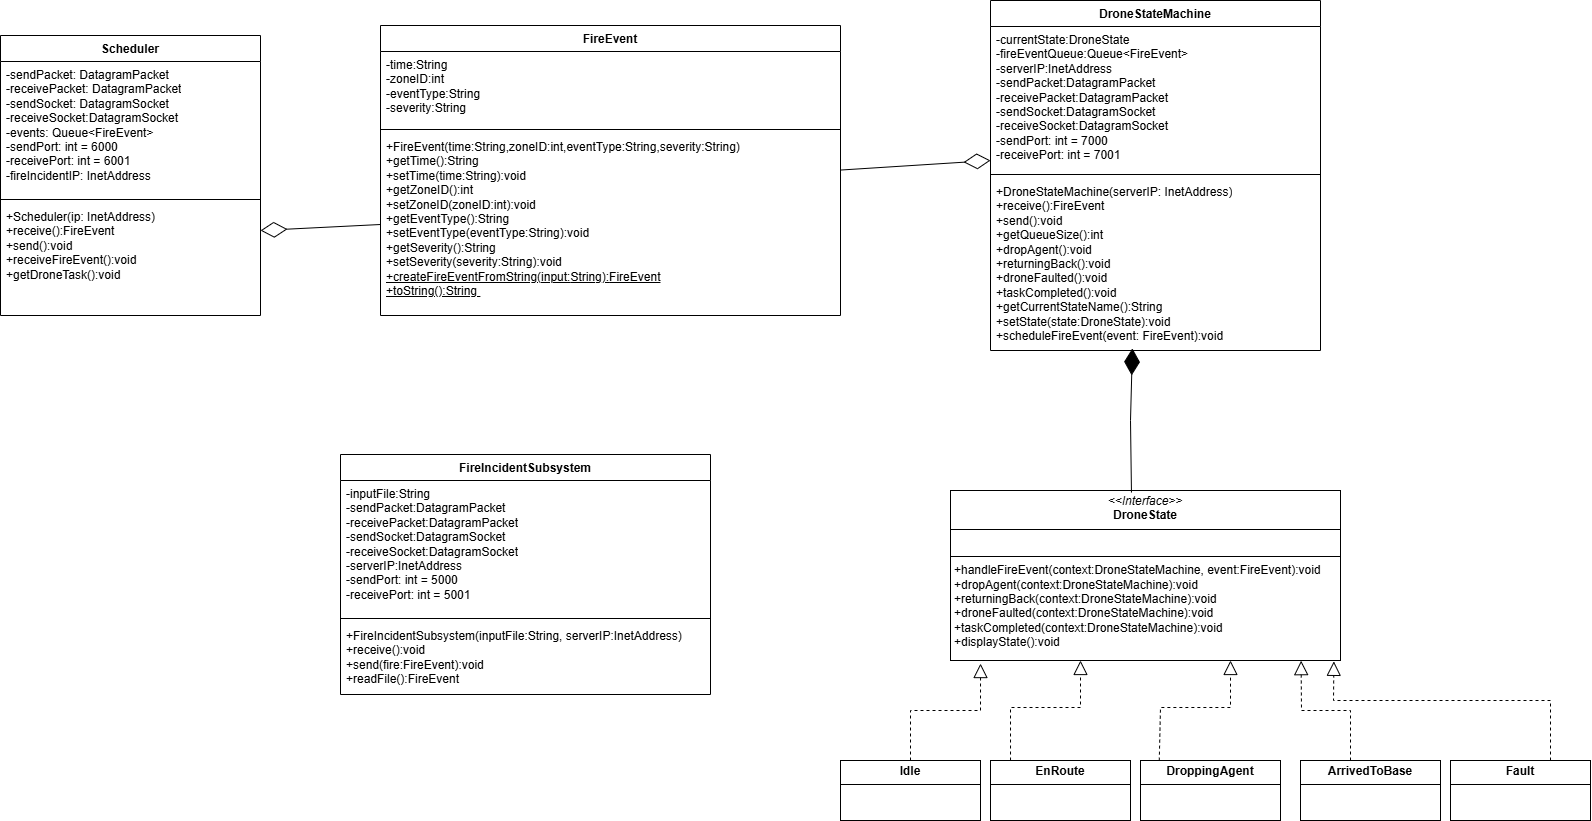

The diagram above was exported from draw.io. Its source (the exported page's mxGraphModel, read from the mxfile embedded in the PNG):
<mxGraphModel dx="2573" dy="720" grid="1" gridSize="10" guides="1" tooltips="1" connect="1" arrows="1" fold="1" page="1" pageScale="1" pageWidth="850" pageHeight="1100" math="0" shadow="0">
  <root>
    <mxCell id="0" />
    <mxCell id="1" parent="0" />
    <mxCell id="ugcLSlrVtUDC2Tnwtphp-1" value="Scheduler" style="swimlane;fontStyle=1;align=center;verticalAlign=top;childLayout=stackLayout;horizontal=1;startSize=26;horizontalStack=0;resizeParent=1;resizeParentMax=0;resizeLast=0;collapsible=1;marginBottom=0;whiteSpace=wrap;html=1;" vertex="1" parent="1">
      <mxGeometry x="-280" y="45" width="260" height="280" as="geometry" />
    </mxCell>
    <mxCell id="ugcLSlrVtUDC2Tnwtphp-2" value="-sendPacket: DatagramPacket&lt;div&gt;-receivePacket: DatagramPacket&lt;/div&gt;&lt;div&gt;-sendSocket: DatagramSocket&lt;/div&gt;&lt;div&gt;-receiveSocket:DatagramSocket&lt;/div&gt;&lt;div&gt;-events: Queue&amp;lt;FireEvent&amp;gt;&lt;/div&gt;&lt;div&gt;-sendPort: int = 6000&lt;/div&gt;&lt;div&gt;-receivePort: int = 6001&lt;/div&gt;&lt;div&gt;-fireIncidentIP: InetAddress&lt;/div&gt;&lt;div&gt;&lt;br&gt;&lt;/div&gt;&lt;div&gt;&lt;br&gt;&lt;/div&gt;" style="text;strokeColor=none;fillColor=none;align=left;verticalAlign=top;spacingLeft=4;spacingRight=4;overflow=hidden;rotatable=0;points=[[0,0.5],[1,0.5]];portConstraint=eastwest;whiteSpace=wrap;html=1;" vertex="1" parent="ugcLSlrVtUDC2Tnwtphp-1">
      <mxGeometry y="26" width="260" height="134" as="geometry" />
    </mxCell>
    <mxCell id="ugcLSlrVtUDC2Tnwtphp-3" value="" style="line;strokeWidth=1;fillColor=none;align=left;verticalAlign=middle;spacingTop=-1;spacingLeft=3;spacingRight=3;rotatable=0;labelPosition=right;points=[];portConstraint=eastwest;strokeColor=inherit;" vertex="1" parent="ugcLSlrVtUDC2Tnwtphp-1">
      <mxGeometry y="160" width="260" height="8" as="geometry" />
    </mxCell>
    <mxCell id="ugcLSlrVtUDC2Tnwtphp-4" value="+Scheduler(ip: InetAddress)&lt;div&gt;+receive():FireEvent&lt;/div&gt;&lt;div&gt;+send():void&lt;/div&gt;&lt;div&gt;+receiveFireEvent():void&lt;/div&gt;&lt;div&gt;+getDroneTask():void&lt;/div&gt;&lt;div&gt;&lt;br&gt;&lt;/div&gt;" style="text;strokeColor=none;fillColor=none;align=left;verticalAlign=top;spacingLeft=4;spacingRight=4;overflow=hidden;rotatable=0;points=[[0,0.5],[1,0.5]];portConstraint=eastwest;whiteSpace=wrap;html=1;" vertex="1" parent="ugcLSlrVtUDC2Tnwtphp-1">
      <mxGeometry y="168" width="260" height="112" as="geometry" />
    </mxCell>
    <mxCell id="ugcLSlrVtUDC2Tnwtphp-5" value="DroneStateMachine" style="swimlane;fontStyle=1;align=center;verticalAlign=top;childLayout=stackLayout;horizontal=1;startSize=26;horizontalStack=0;resizeParent=1;resizeParentMax=0;resizeLast=0;collapsible=1;marginBottom=0;whiteSpace=wrap;html=1;" vertex="1" parent="1">
      <mxGeometry x="710" y="10" width="330" height="350" as="geometry" />
    </mxCell>
    <mxCell id="ugcLSlrVtUDC2Tnwtphp-6" value="-currentState:DroneState&lt;div&gt;-fireEventQueue:Queue&amp;lt;FireEvent&amp;gt;&lt;/div&gt;&lt;div&gt;-serverIP:InetAddress&lt;/div&gt;&lt;div&gt;-sendPacket:DatagramPacket&lt;/div&gt;&lt;div&gt;-receivePacket:DatagramPacket&lt;/div&gt;&lt;div&gt;-sendSocket:DatagramSocket&lt;/div&gt;&lt;div&gt;-receiveSocket:DatagramSocket&lt;/div&gt;&lt;div&gt;-sendPort: int = 7000&lt;/div&gt;&lt;div&gt;-receivePort: int = 7001&lt;/div&gt;&lt;div&gt;&lt;br&gt;&lt;/div&gt;" style="text;strokeColor=none;fillColor=none;align=left;verticalAlign=top;spacingLeft=4;spacingRight=4;overflow=hidden;rotatable=0;points=[[0,0.5],[1,0.5]];portConstraint=eastwest;whiteSpace=wrap;html=1;" vertex="1" parent="ugcLSlrVtUDC2Tnwtphp-5">
      <mxGeometry y="26" width="330" height="144" as="geometry" />
    </mxCell>
    <mxCell id="ugcLSlrVtUDC2Tnwtphp-7" value="" style="line;strokeWidth=1;fillColor=none;align=left;verticalAlign=middle;spacingTop=-1;spacingLeft=3;spacingRight=3;rotatable=0;labelPosition=right;points=[];portConstraint=eastwest;strokeColor=inherit;" vertex="1" parent="ugcLSlrVtUDC2Tnwtphp-5">
      <mxGeometry y="170" width="330" height="8" as="geometry" />
    </mxCell>
    <mxCell id="ugcLSlrVtUDC2Tnwtphp-8" value="+DroneStateMachine(serverIP: InetAddress)&lt;div&gt;+receive():FireEvent&lt;/div&gt;&lt;div&gt;+send():void&lt;/div&gt;&lt;div&gt;+getQueueSize():int&lt;/div&gt;&lt;div&gt;+dropAgent():void&lt;/div&gt;&lt;div&gt;+returningBack():void&lt;/div&gt;&lt;div&gt;+droneFaulted():void&lt;/div&gt;&lt;div&gt;+taskCompleted():void&lt;/div&gt;&lt;div&gt;+getCurrentStateName():String&lt;/div&gt;&lt;div&gt;+setState(state:DroneState):void&lt;/div&gt;&lt;div&gt;+scheduleFireEvent(event: FireEvent):void&lt;/div&gt;" style="text;strokeColor=none;fillColor=none;align=left;verticalAlign=top;spacingLeft=4;spacingRight=4;overflow=hidden;rotatable=0;points=[[0,0.5],[1,0.5]];portConstraint=eastwest;whiteSpace=wrap;html=1;" vertex="1" parent="ugcLSlrVtUDC2Tnwtphp-5">
      <mxGeometry y="178" width="330" height="172" as="geometry" />
    </mxCell>
    <mxCell id="ugcLSlrVtUDC2Tnwtphp-9" value="FireIncidentSubsystem" style="swimlane;fontStyle=1;align=center;verticalAlign=top;childLayout=stackLayout;horizontal=1;startSize=26;horizontalStack=0;resizeParent=1;resizeParentMax=0;resizeLast=0;collapsible=1;marginBottom=0;whiteSpace=wrap;html=1;" vertex="1" parent="1">
      <mxGeometry x="60" y="464" width="370" height="240" as="geometry" />
    </mxCell>
    <mxCell id="ugcLSlrVtUDC2Tnwtphp-10" value="-inputFile:String&lt;div&gt;-sendPacket:DatagramPacket&lt;/div&gt;&lt;div&gt;-receivePacket:DatagramPacket&lt;/div&gt;&lt;div&gt;-sendSocket:DatagramSocket&lt;/div&gt;&lt;div&gt;-receiveSocket:DatagramSocket&lt;/div&gt;&lt;div&gt;-serverIP:InetAddress&lt;/div&gt;&lt;div&gt;-sendPort: int = 5000&lt;/div&gt;&lt;div&gt;-receivePort: int = 5001&lt;/div&gt;" style="text;strokeColor=none;fillColor=none;align=left;verticalAlign=top;spacingLeft=4;spacingRight=4;overflow=hidden;rotatable=0;points=[[0,0.5],[1,0.5]];portConstraint=eastwest;whiteSpace=wrap;html=1;" vertex="1" parent="ugcLSlrVtUDC2Tnwtphp-9">
      <mxGeometry y="26" width="370" height="134" as="geometry" />
    </mxCell>
    <mxCell id="ugcLSlrVtUDC2Tnwtphp-11" value="" style="line;strokeWidth=1;fillColor=none;align=left;verticalAlign=middle;spacingTop=-1;spacingLeft=3;spacingRight=3;rotatable=0;labelPosition=right;points=[];portConstraint=eastwest;strokeColor=inherit;" vertex="1" parent="ugcLSlrVtUDC2Tnwtphp-9">
      <mxGeometry y="160" width="370" height="8" as="geometry" />
    </mxCell>
    <mxCell id="ugcLSlrVtUDC2Tnwtphp-12" value="+FireIncidentSubsystem(inputFile:String, serverIP:InetAddress)&lt;div&gt;+receive():void&lt;/div&gt;&lt;div&gt;+send(fire:FireEvent):void&lt;/div&gt;&lt;div&gt;+readFile():FireEvent&lt;/div&gt;&lt;div&gt;&lt;br&gt;&lt;/div&gt;" style="text;strokeColor=none;fillColor=none;align=left;verticalAlign=top;spacingLeft=4;spacingRight=4;overflow=hidden;rotatable=0;points=[[0,0.5],[1,0.5]];portConstraint=eastwest;whiteSpace=wrap;html=1;" vertex="1" parent="ugcLSlrVtUDC2Tnwtphp-9">
      <mxGeometry y="168" width="370" height="72" as="geometry" />
    </mxCell>
    <mxCell id="ugcLSlrVtUDC2Tnwtphp-13" value="&lt;p style=&quot;margin:0px;margin-top:4px;text-align:center;&quot;&gt;&lt;i&gt;&amp;lt;&amp;lt;Interface&amp;gt;&amp;gt;&lt;/i&gt;&lt;br&gt;&lt;b&gt;DroneState&lt;/b&gt;&lt;/p&gt;&lt;hr size=&quot;1&quot; style=&quot;border-style:solid;&quot;&gt;&lt;p style=&quot;margin:0px;margin-left:4px;&quot;&gt;&lt;br&gt;&lt;/p&gt;&lt;hr size=&quot;1&quot; style=&quot;border-style:solid;&quot;&gt;&lt;p style=&quot;margin:0px;margin-left:4px;&quot;&gt;+handleFireEvent(context:DroneStateMachine, event:FireEvent):void&lt;/p&gt;&lt;p style=&quot;margin:0px;margin-left:4px;&quot;&gt;+dropAgent(&lt;span style=&quot;background-color: transparent; color: light-dark(rgb(0, 0, 0), rgb(255, 255, 255));&quot;&gt;context:DroneStateMachine):void&lt;/span&gt;&lt;/p&gt;&lt;p style=&quot;margin:0px;margin-left:4px;&quot;&gt;&lt;span style=&quot;background-color: transparent; color: light-dark(rgb(0, 0, 0), rgb(255, 255, 255));&quot;&gt;+returningBack(&lt;/span&gt;&lt;span style=&quot;background-color: transparent; color: light-dark(rgb(0, 0, 0), rgb(255, 255, 255));&quot;&gt;context:DroneStateMachine):void&lt;/span&gt;&lt;/p&gt;&lt;p style=&quot;margin:0px;margin-left:4px;&quot;&gt;&lt;span style=&quot;background-color: transparent; color: light-dark(rgb(0, 0, 0), rgb(255, 255, 255));&quot;&gt;+droneFaulted(&lt;/span&gt;&lt;span style=&quot;background-color: transparent; color: light-dark(rgb(0, 0, 0), rgb(255, 255, 255));&quot;&gt;context:DroneStateMachine):void&lt;/span&gt;&lt;/p&gt;&lt;p style=&quot;margin:0px;margin-left:4px;&quot;&gt;&lt;span style=&quot;background-color: transparent; color: light-dark(rgb(0, 0, 0), rgb(255, 255, 255));&quot;&gt;+taskCompleted(&lt;/span&gt;&lt;span style=&quot;background-color: transparent; color: light-dark(rgb(0, 0, 0), rgb(255, 255, 255));&quot;&gt;context:DroneStateMachine):void&lt;/span&gt;&lt;/p&gt;&lt;p style=&quot;margin:0px;margin-left:4px;&quot;&gt;&lt;span style=&quot;background-color: transparent; color: light-dark(rgb(0, 0, 0), rgb(255, 255, 255));&quot;&gt;+displayState():void&lt;/span&gt;&lt;/p&gt;" style="verticalAlign=top;align=left;overflow=fill;html=1;whiteSpace=wrap;" vertex="1" parent="1">
      <mxGeometry x="670" y="500" width="390" height="170" as="geometry" />
    </mxCell>
    <mxCell id="ugcLSlrVtUDC2Tnwtphp-14" value="&lt;p style=&quot;margin:0px;margin-top:4px;text-align:center;&quot;&gt;&lt;b&gt;Idle&lt;/b&gt;&lt;/p&gt;&lt;hr size=&quot;1&quot; style=&quot;border-style:solid;&quot;&gt;&lt;div style=&quot;height:2px;&quot;&gt;&lt;/div&gt;" style="verticalAlign=top;align=left;overflow=fill;html=1;whiteSpace=wrap;" vertex="1" parent="1">
      <mxGeometry x="560" y="770" width="140" height="60" as="geometry" />
    </mxCell>
    <mxCell id="ugcLSlrVtUDC2Tnwtphp-15" value="&lt;p style=&quot;margin:0px;margin-top:4px;text-align:center;&quot;&gt;&lt;b&gt;EnRoute&lt;/b&gt;&lt;/p&gt;&lt;hr size=&quot;1&quot; style=&quot;border-style:solid;&quot;&gt;&lt;div style=&quot;height:2px;&quot;&gt;&lt;/div&gt;" style="verticalAlign=top;align=left;overflow=fill;html=1;whiteSpace=wrap;" vertex="1" parent="1">
      <mxGeometry x="710" y="770" width="140" height="60" as="geometry" />
    </mxCell>
    <mxCell id="ugcLSlrVtUDC2Tnwtphp-16" value="&lt;p style=&quot;margin:0px;margin-top:4px;text-align:center;&quot;&gt;&lt;b&gt;DroppingAgent&lt;/b&gt;&lt;/p&gt;&lt;hr size=&quot;1&quot; style=&quot;border-style:solid;&quot;&gt;&lt;div style=&quot;height:2px;&quot;&gt;&lt;/div&gt;" style="verticalAlign=top;align=left;overflow=fill;html=1;whiteSpace=wrap;" vertex="1" parent="1">
      <mxGeometry x="860" y="770" width="140" height="60" as="geometry" />
    </mxCell>
    <mxCell id="ugcLSlrVtUDC2Tnwtphp-17" value="&lt;p style=&quot;margin:0px;margin-top:4px;text-align:center;&quot;&gt;&lt;b&gt;ArrivedToBase&lt;/b&gt;&lt;/p&gt;&lt;hr size=&quot;1&quot; style=&quot;border-style:solid;&quot;&gt;&lt;div style=&quot;height:2px;&quot;&gt;&lt;/div&gt;" style="verticalAlign=top;align=left;overflow=fill;html=1;whiteSpace=wrap;" vertex="1" parent="1">
      <mxGeometry x="1020" y="770" width="140" height="60" as="geometry" />
    </mxCell>
    <mxCell id="ugcLSlrVtUDC2Tnwtphp-18" value="&lt;p style=&quot;margin:0px;margin-top:4px;text-align:center;&quot;&gt;&lt;b&gt;Fault&lt;/b&gt;&lt;/p&gt;&lt;hr size=&quot;1&quot; style=&quot;border-style:solid;&quot;&gt;&lt;div style=&quot;height:2px;&quot;&gt;&lt;/div&gt;" style="verticalAlign=top;align=left;overflow=fill;html=1;whiteSpace=wrap;" vertex="1" parent="1">
      <mxGeometry x="1170" y="770" width="140" height="60" as="geometry" />
    </mxCell>
    <mxCell id="ugcLSlrVtUDC2Tnwtphp-20" value="" style="endArrow=block;dashed=1;endFill=0;endSize=12;html=1;rounded=0;exitX=0.5;exitY=0;exitDx=0;exitDy=0;entryX=0.077;entryY=1.018;entryDx=0;entryDy=0;entryPerimeter=0;" edge="1" parent="1" source="ugcLSlrVtUDC2Tnwtphp-14" target="ugcLSlrVtUDC2Tnwtphp-13">
      <mxGeometry width="160" relative="1" as="geometry">
        <mxPoint x="640" y="720" as="sourcePoint" />
        <mxPoint x="800" y="720" as="targetPoint" />
        <Array as="points">
          <mxPoint x="630" y="720" />
          <mxPoint x="700" y="720" />
        </Array>
      </mxGeometry>
    </mxCell>
    <mxCell id="ugcLSlrVtUDC2Tnwtphp-21" value="" style="endArrow=block;dashed=1;endFill=0;endSize=12;html=1;rounded=0;exitX=0.143;exitY=0;exitDx=0;exitDy=0;entryX=0.077;entryY=1.018;entryDx=0;entryDy=0;entryPerimeter=0;exitPerimeter=0;" edge="1" parent="1" source="ugcLSlrVtUDC2Tnwtphp-15">
      <mxGeometry width="160" relative="1" as="geometry">
        <mxPoint x="730" y="767" as="sourcePoint" />
        <mxPoint x="800" y="670" as="targetPoint" />
        <Array as="points">
          <mxPoint x="730" y="717" />
          <mxPoint x="800" y="717" />
        </Array>
      </mxGeometry>
    </mxCell>
    <mxCell id="ugcLSlrVtUDC2Tnwtphp-22" value="" style="endArrow=block;dashed=1;endFill=0;endSize=12;html=1;rounded=0;entryX=0.077;entryY=1.018;entryDx=0;entryDy=0;entryPerimeter=0;exitX=0.134;exitY=0.002;exitDx=0;exitDy=0;exitPerimeter=0;" edge="1" parent="1" source="ugcLSlrVtUDC2Tnwtphp-16">
      <mxGeometry width="160" relative="1" as="geometry">
        <mxPoint x="880" y="767" as="sourcePoint" />
        <mxPoint x="950" y="670" as="targetPoint" />
        <Array as="points">
          <mxPoint x="880" y="717" />
          <mxPoint x="950" y="717" />
        </Array>
      </mxGeometry>
    </mxCell>
    <mxCell id="ugcLSlrVtUDC2Tnwtphp-23" value="" style="endArrow=block;dashed=1;endFill=0;endSize=12;html=1;rounded=0;exitX=0.5;exitY=0;exitDx=0;exitDy=0;entryX=0.899;entryY=1.001;entryDx=0;entryDy=0;entryPerimeter=0;" edge="1" parent="1" target="ugcLSlrVtUDC2Tnwtphp-13">
      <mxGeometry width="160" relative="1" as="geometry">
        <mxPoint x="1070" y="770" as="sourcePoint" />
        <mxPoint x="1140" y="673" as="targetPoint" />
        <Array as="points">
          <mxPoint x="1070" y="720" />
          <mxPoint x="1021" y="720" />
        </Array>
      </mxGeometry>
    </mxCell>
    <mxCell id="ugcLSlrVtUDC2Tnwtphp-24" value="" style="endArrow=block;dashed=1;endFill=0;endSize=12;html=1;rounded=0;exitX=0.5;exitY=0;exitDx=0;exitDy=0;entryX=0.983;entryY=1.005;entryDx=0;entryDy=0;entryPerimeter=0;" edge="1" parent="1" target="ugcLSlrVtUDC2Tnwtphp-13">
      <mxGeometry width="160" relative="1" as="geometry">
        <mxPoint x="1270" y="770" as="sourcePoint" />
        <mxPoint x="1340" y="673" as="targetPoint" />
        <Array as="points">
          <mxPoint x="1270" y="710" />
          <mxPoint x="1053" y="710" />
        </Array>
      </mxGeometry>
    </mxCell>
    <mxCell id="ugcLSlrVtUDC2Tnwtphp-25" value="" style="endArrow=diamondThin;endFill=1;endSize=24;html=1;rounded=0;entryX=0.43;entryY=0.988;entryDx=0;entryDy=0;entryPerimeter=0;exitX=0.464;exitY=0.012;exitDx=0;exitDy=0;exitPerimeter=0;" edge="1" parent="1" source="ugcLSlrVtUDC2Tnwtphp-13" target="ugcLSlrVtUDC2Tnwtphp-8">
      <mxGeometry width="160" relative="1" as="geometry">
        <mxPoint x="850" y="490" as="sourcePoint" />
        <mxPoint x="870" y="420" as="targetPoint" />
        <Array as="points">
          <mxPoint x="850" y="430" />
        </Array>
      </mxGeometry>
    </mxCell>
    <mxCell id="ugcLSlrVtUDC2Tnwtphp-26" value="FireEvent" style="swimlane;fontStyle=1;align=center;verticalAlign=top;childLayout=stackLayout;horizontal=1;startSize=26;horizontalStack=0;resizeParent=1;resizeParentMax=0;resizeLast=0;collapsible=1;marginBottom=0;whiteSpace=wrap;html=1;" vertex="1" parent="1">
      <mxGeometry x="100" y="35" width="460" height="290" as="geometry" />
    </mxCell>
    <mxCell id="ugcLSlrVtUDC2Tnwtphp-27" value="-&lt;span style=&quot;background-color: transparent;&quot;&gt;time:String&lt;/span&gt;&lt;div&gt;&lt;span style=&quot;background-color: transparent; color: light-dark(rgb(0, 0, 0), rgb(255, 255, 255));&quot;&gt;-zoneID:int&lt;/span&gt;&lt;/div&gt;&lt;div&gt;&lt;span style=&quot;background-color: transparent; color: light-dark(rgb(0, 0, 0), rgb(255, 255, 255));&quot;&gt;-eventType:String&lt;/span&gt;&lt;/div&gt;&lt;div&gt;&lt;span style=&quot;background-color: transparent; color: light-dark(rgb(0, 0, 0), rgb(255, 255, 255));&quot;&gt;-severity:String&lt;/span&gt;&lt;/div&gt;" style="text;strokeColor=none;fillColor=none;align=left;verticalAlign=top;spacingLeft=4;spacingRight=4;overflow=hidden;rotatable=0;points=[[0,0.5],[1,0.5]];portConstraint=eastwest;whiteSpace=wrap;html=1;" vertex="1" parent="ugcLSlrVtUDC2Tnwtphp-26">
      <mxGeometry y="26" width="460" height="74" as="geometry" />
    </mxCell>
    <mxCell id="ugcLSlrVtUDC2Tnwtphp-28" value="" style="line;strokeWidth=1;fillColor=none;align=left;verticalAlign=middle;spacingTop=-1;spacingLeft=3;spacingRight=3;rotatable=0;labelPosition=right;points=[];portConstraint=eastwest;strokeColor=inherit;" vertex="1" parent="ugcLSlrVtUDC2Tnwtphp-26">
      <mxGeometry y="100" width="460" height="8" as="geometry" />
    </mxCell>
    <mxCell id="ugcLSlrVtUDC2Tnwtphp-29" value="+FireEvent(time:String,zoneID:int,eventType:String,severity:String)&lt;div&gt;+getTime():String&lt;/div&gt;&lt;div&gt;+setTime(time:String):void&lt;/div&gt;&lt;div&gt;+getZoneID():int&lt;/div&gt;&lt;div&gt;+setZoneID(zoneID:int):void&lt;/div&gt;&lt;div&gt;+getEventType():String&lt;/div&gt;&lt;div&gt;+setEventType(eventType:String):void&lt;/div&gt;&lt;div&gt;+getSeverity():String&lt;/div&gt;&lt;div&gt;+setSeverity(severity:String):void&lt;/div&gt;&lt;div&gt;&lt;u&gt;+createFireEventFromString(input:&lt;span style=&quot;background-color: transparent; color: light-dark(rgb(0, 0, 0), rgb(255, 255, 255));&quot;&gt;String&lt;/span&gt;&lt;span style=&quot;background-color: transparent; color: light-dark(rgb(0, 0, 0), rgb(255, 255, 255));&quot;&gt;):&lt;/span&gt;&lt;span style=&quot;background-color: transparent; color: light-dark(rgb(0, 0, 0), rgb(255, 255, 255));&quot;&gt;FireEvent&lt;/span&gt;&lt;/u&gt;&lt;/div&gt;&lt;div&gt;&lt;u&gt;&lt;span style=&quot;background-color: transparent; color: light-dark(rgb(0, 0, 0), rgb(255, 255, 255));&quot;&gt;+toString():String&amp;nbsp;&lt;/span&gt;&lt;/u&gt;&lt;/div&gt;" style="text;strokeColor=none;fillColor=none;align=left;verticalAlign=top;spacingLeft=4;spacingRight=4;overflow=hidden;rotatable=0;points=[[0,0.5],[1,0.5]];portConstraint=eastwest;whiteSpace=wrap;html=1;" vertex="1" parent="ugcLSlrVtUDC2Tnwtphp-26">
      <mxGeometry y="108" width="460" height="182" as="geometry" />
    </mxCell>
    <mxCell id="ugcLSlrVtUDC2Tnwtphp-30" value="" style="endArrow=diamondThin;endFill=0;endSize=24;html=1;rounded=0;exitX=0.999;exitY=0.201;exitDx=0;exitDy=0;exitPerimeter=0;" edge="1" parent="1" source="ugcLSlrVtUDC2Tnwtphp-29">
      <mxGeometry width="160" relative="1" as="geometry">
        <mxPoint x="550" y="170" as="sourcePoint" />
        <mxPoint x="710" y="170" as="targetPoint" />
      </mxGeometry>
    </mxCell>
    <mxCell id="ugcLSlrVtUDC2Tnwtphp-31" value="" style="endArrow=diamondThin;endFill=0;endSize=24;html=1;rounded=0;exitX=0;exitY=0.5;exitDx=0;exitDy=0;" edge="1" parent="1" source="ugcLSlrVtUDC2Tnwtphp-29">
      <mxGeometry width="160" relative="1" as="geometry">
        <mxPoint x="73.48" y="240" as="sourcePoint" />
        <mxPoint x="-19.998260869565215" y="240" as="targetPoint" />
      </mxGeometry>
    </mxCell>
  </root>
</mxGraphModel>